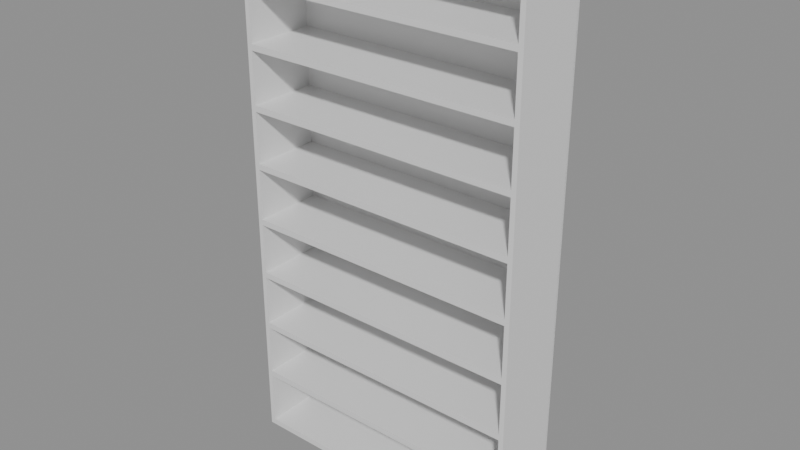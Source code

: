 # Source: e0496_after.blend  (saved by Blender 5.2.44; exported with 4.5.12 LTS)
import bpy
from mathutils import Matrix  # noqa: F401  (used for matrix-valued properties, if any)

bpy.ops.wm.read_factory_settings(use_empty=True)
scene = bpy.context.scene
scene.name = 'Scene'

# ---- materials (node trees are filled in below, after node groups)
mat_madera_nogal = bpy.data.materials.new('Madera_Nogal')

# ---- material node trees
mat_madera_nogal.use_nodes = True; mat_madera_nogal.node_tree.nodes.clear()
_N = mat_madera_nogal.node_tree.nodes; _L = mat_madera_nogal.node_tree.links
n0 = _N.new('ShaderNodeBsdfPrincipled'); n0.name = 'Principled BSDF'; n0.location = (-200, 100)
n0.inputs[3].default_value = 1.45
n0.inputs[10].default_value = 0.005
n1 = _N.new('ShaderNodeOutputMaterial'); n1.name = 'Material Output'; n1.location = (200, 100)
_L.new(n0.outputs[0], n1.inputs[0])
n1.is_active_output = True

# ---- meshes
me_estanteriaprincipal_lat_izq_mesh = bpy.data.meshes.new('EstanteriaPrincipal_Lat_Izq_mesh')
me_estanteriaprincipal_lat_izq_mesh.from_pydata([(0.0, 0.0, 0.0), (0.02, 0.0, 0.0), (0.02, 0.3, 0.0), (0.0, 0.3, 0.0), (0.0, 0.0, 2.2), (0.02, 0.0, 2.2), (0.02, 0.3, 2.2), (0.0, 0.3, 2.2)], [], [(0, 1, 2, 3), (4, 5, 6, 7), (0, 1, 5, 4), (1, 2, 6, 5), (2, 3, 7, 6), (3, 0, 4, 7)])
me_estanteriaprincipal_lat_izq_mesh.materials.append(mat_madera_nogal)
me_estanteriaprincipal_lat_izq_mesh.update()
me_estanteriaprincipal_lat_der_mesh = bpy.data.meshes.new('EstanteriaPrincipal_Lat_Der_mesh')
me_estanteriaprincipal_lat_der_mesh.from_pydata([(0.0, 0.0, 0.0), (0.02, 0.0, 0.0), (0.02, 0.3, 0.0), (0.0, 0.3, 0.0), (0.0, 0.0, 2.2), (0.02, 0.0, 2.2), (0.02, 0.3, 2.2), (0.0, 0.3, 2.2)], [], [(0, 1, 2, 3), (4, 5, 6, 7), (0, 1, 5, 4), (1, 2, 6, 5), (2, 3, 7, 6), (3, 0, 4, 7)])
me_estanteriaprincipal_lat_der_mesh.materials.append(mat_madera_nogal)
me_estanteriaprincipal_lat_der_mesh.update()
me_estanteriaprincipal_base_mesh = bpy.data.meshes.new('EstanteriaPrincipal_Base_mesh')
me_estanteriaprincipal_base_mesh.from_pydata([(0.0, 0.0, 0.0), (1.16, 0.0, 0.0), (1.16, 0.3, 0.0), (0.0, 0.3, 0.0), (0.0, 0.0, 0.025), (1.16, 0.0, 0.025), (1.16, 0.3, 0.025), (0.0, 0.3, 0.025)], [], [(0, 1, 2, 3), (4, 5, 6, 7), (0, 1, 5, 4), (1, 2, 6, 5), (2, 3, 7, 6), (3, 0, 4, 7)])
me_estanteriaprincipal_base_mesh.materials.append(mat_madera_nogal)
me_estanteriaprincipal_base_mesh.update()
me_estanteriaprincipal_tapa_mesh = bpy.data.meshes.new('EstanteriaPrincipal_Tapa_mesh')
me_estanteriaprincipal_tapa_mesh.from_pydata([(0.0, 0.0, 0.0), (1.16, 0.0, 0.0), (1.16, 0.3, 0.0), (0.0, 0.3, 0.0), (0.0, 0.0, 0.025), (1.16, 0.0, 0.025), (1.16, 0.3, 0.025), (0.0, 0.3, 0.025)], [], [(0, 1, 2, 3), (4, 5, 6, 7), (0, 1, 5, 4), (1, 2, 6, 5), (2, 3, 7, 6), (3, 0, 4, 7)])
me_estanteriaprincipal_tapa_mesh.materials.append(mat_madera_nogal)
me_estanteriaprincipal_tapa_mesh.update()
me_estanteriaprincipal_estante_1_mesh = bpy.data.meshes.new('EstanteriaPrincipal_Estante_1_mesh')
me_estanteriaprincipal_estante_1_mesh.from_pydata([(0.0, 0.0, 0.0), (1.16, 0.0, 0.0), (1.16, 0.3, 0.0), (0.0, 0.3, 0.0), (0.0, 0.0, 0.025), (1.16, 0.0, 0.025), (1.16, 0.3, 0.025), (0.0, 0.3, 0.025)], [], [(0, 1, 2, 3), (4, 5, 6, 7), (0, 1, 5, 4), (1, 2, 6, 5), (2, 3, 7, 6), (3, 0, 4, 7)])
me_estanteriaprincipal_estante_1_mesh.materials.append(mat_madera_nogal)
me_estanteriaprincipal_estante_1_mesh.update()
me_estanteriaprincipal_estante_2_mesh = bpy.data.meshes.new('EstanteriaPrincipal_Estante_2_mesh')
me_estanteriaprincipal_estante_2_mesh.from_pydata([(0.0, 0.0, 0.0), (1.16, 0.0, 0.0), (1.16, 0.3, 0.0), (0.0, 0.3, 0.0), (0.0, 0.0, 0.025), (1.16, 0.0, 0.025), (1.16, 0.3, 0.025), (0.0, 0.3, 0.025)], [], [(0, 1, 2, 3), (4, 5, 6, 7), (0, 1, 5, 4), (1, 2, 6, 5), (2, 3, 7, 6), (3, 0, 4, 7)])
me_estanteriaprincipal_estante_2_mesh.materials.append(mat_madera_nogal)
me_estanteriaprincipal_estante_2_mesh.update()
me_estanteriaprincipal_estante_3_mesh = bpy.data.meshes.new('EstanteriaPrincipal_Estante_3_mesh')
me_estanteriaprincipal_estante_3_mesh.from_pydata([(0.0, 0.0, 0.0), (1.16, 0.0, 0.0), (1.16, 0.3, 0.0), (0.0, 0.3, 0.0), (0.0, 0.0, 0.025), (1.16, 0.0, 0.025), (1.16, 0.3, 0.025), (0.0, 0.3, 0.025)], [], [(0, 1, 2, 3), (4, 5, 6, 7), (0, 1, 5, 4), (1, 2, 6, 5), (2, 3, 7, 6), (3, 0, 4, 7)])
me_estanteriaprincipal_estante_3_mesh.materials.append(mat_madera_nogal)
me_estanteriaprincipal_estante_3_mesh.update()
me_estanteriaprincipal_estante_4_mesh = bpy.data.meshes.new('EstanteriaPrincipal_Estante_4_mesh')
me_estanteriaprincipal_estante_4_mesh.from_pydata([(0.0, 0.0, 0.0), (1.16, 0.0, 0.0), (1.16, 0.3, 0.0), (0.0, 0.3, 0.0), (0.0, 0.0, 0.025), (1.16, 0.0, 0.025), (1.16, 0.3, 0.025), (0.0, 0.3, 0.025)], [], [(0, 1, 2, 3), (4, 5, 6, 7), (0, 1, 5, 4), (1, 2, 6, 5), (2, 3, 7, 6), (3, 0, 4, 7)])
me_estanteriaprincipal_estante_4_mesh.materials.append(mat_madera_nogal)
me_estanteriaprincipal_estante_4_mesh.update()
me_estanteriaprincipal_estante_5_mesh = bpy.data.meshes.new('EstanteriaPrincipal_Estante_5_mesh')
me_estanteriaprincipal_estante_5_mesh.from_pydata([(0.0, 0.0, 0.0), (1.16, 0.0, 0.0), (1.16, 0.3, 0.0), (0.0, 0.3, 0.0), (0.0, 0.0, 0.025), (1.16, 0.0, 0.025), (1.16, 0.3, 0.025), (0.0, 0.3, 0.025)], [], [(0, 1, 2, 3), (4, 5, 6, 7), (0, 1, 5, 4), (1, 2, 6, 5), (2, 3, 7, 6), (3, 0, 4, 7)])
me_estanteriaprincipal_estante_5_mesh.materials.append(mat_madera_nogal)
me_estanteriaprincipal_estante_5_mesh.update()
me_estanteriaprincipal_estante_6_mesh = bpy.data.meshes.new('EstanteriaPrincipal_Estante_6_mesh')
me_estanteriaprincipal_estante_6_mesh.from_pydata([(0.0, 0.0, 0.0), (1.16, 0.0, 0.0), (1.16, 0.3, 0.0), (0.0, 0.3, 0.0), (0.0, 0.0, 0.025), (1.16, 0.0, 0.025), (1.16, 0.3, 0.025), (0.0, 0.3, 0.025)], [], [(0, 1, 2, 3), (4, 5, 6, 7), (0, 1, 5, 4), (1, 2, 6, 5), (2, 3, 7, 6), (3, 0, 4, 7)])
me_estanteriaprincipal_estante_6_mesh.materials.append(mat_madera_nogal)
me_estanteriaprincipal_estante_6_mesh.update()
me_estanteriaprincipal_estante_7_mesh = bpy.data.meshes.new('EstanteriaPrincipal_Estante_7_mesh')
me_estanteriaprincipal_estante_7_mesh.from_pydata([(0.0, 0.0, 0.0), (1.16, 0.0, 0.0), (1.16, 0.3, 0.0), (0.0, 0.3, 0.0), (0.0, 0.0, 0.025), (1.16, 0.0, 0.025), (1.16, 0.3, 0.025), (0.0, 0.3, 0.025)], [], [(0, 1, 2, 3), (4, 5, 6, 7), (0, 1, 5, 4), (1, 2, 6, 5), (2, 3, 7, 6), (3, 0, 4, 7)])
me_estanteriaprincipal_estante_7_mesh.materials.append(mat_madera_nogal)
me_estanteriaprincipal_estante_7_mesh.update()
me_estanteriaprincipal_estante_8_mesh = bpy.data.meshes.new('EstanteriaPrincipal_Estante_8_mesh')
me_estanteriaprincipal_estante_8_mesh.from_pydata([(0.0, 0.0, 0.0), (1.16, 0.0, 0.0), (1.16, 0.3, 0.0), (0.0, 0.3, 0.0), (0.0, 0.0, 0.025), (1.16, 0.0, 0.025), (1.16, 0.3, 0.025), (0.0, 0.3, 0.025)], [], [(0, 1, 2, 3), (4, 5, 6, 7), (0, 1, 5, 4), (1, 2, 6, 5), (2, 3, 7, 6), (3, 0, 4, 7)])
me_estanteriaprincipal_estante_8_mesh.materials.append(mat_madera_nogal)
me_estanteriaprincipal_estante_8_mesh.update()
me_estanteriaprincipal_fondo_mesh = bpy.data.meshes.new('EstanteriaPrincipal_Fondo_mesh')
me_estanteriaprincipal_fondo_mesh.from_pydata([(0.0, 0.0, 0.0), (1.2, 0.0, 0.0), (1.2, 0.01, 0.0), (0.0, 0.01, 0.0), (0.0, 0.0, 2.2), (1.2, 0.0, 2.2), (1.2, 0.01, 2.2), (0.0, 0.01, 2.2)], [], [(0, 1, 2, 3), (4, 5, 6, 7), (0, 1, 5, 4), (1, 2, 6, 5), (2, 3, 7, 6), (3, 0, 4, 7)])
me_estanteriaprincipal_fondo_mesh.materials.append(mat_madera_nogal)
me_estanteriaprincipal_fondo_mesh.update()

# ---- objects
ob_estanteriaprincipal = bpy.data.objects.new('EstanteriaPrincipal', None)
ob_estanteriaprincipal_lat_izq = bpy.data.objects.new('EstanteriaPrincipal_Lat_Izq', me_estanteriaprincipal_lat_izq_mesh)
ob_estanteriaprincipal_lat_der = bpy.data.objects.new('EstanteriaPrincipal_Lat_Der', me_estanteriaprincipal_lat_der_mesh)
ob_estanteriaprincipal_base = bpy.data.objects.new('EstanteriaPrincipal_Base', me_estanteriaprincipal_base_mesh)
ob_estanteriaprincipal_tapa = bpy.data.objects.new('EstanteriaPrincipal_Tapa', me_estanteriaprincipal_tapa_mesh)
ob_estanteriaprincipal_estante_1 = bpy.data.objects.new('EstanteriaPrincipal_Estante_1', me_estanteriaprincipal_estante_1_mesh)
ob_estanteriaprincipal_estante_2 = bpy.data.objects.new('EstanteriaPrincipal_Estante_2', me_estanteriaprincipal_estante_2_mesh)
ob_estanteriaprincipal_estante_3 = bpy.data.objects.new('EstanteriaPrincipal_Estante_3', me_estanteriaprincipal_estante_3_mesh)
ob_estanteriaprincipal_estante_4 = bpy.data.objects.new('EstanteriaPrincipal_Estante_4', me_estanteriaprincipal_estante_4_mesh)
ob_estanteriaprincipal_estante_5 = bpy.data.objects.new('EstanteriaPrincipal_Estante_5', me_estanteriaprincipal_estante_5_mesh)
ob_estanteriaprincipal_estante_6 = bpy.data.objects.new('EstanteriaPrincipal_Estante_6', me_estanteriaprincipal_estante_6_mesh)
ob_estanteriaprincipal_estante_7 = bpy.data.objects.new('EstanteriaPrincipal_Estante_7', me_estanteriaprincipal_estante_7_mesh)
ob_estanteriaprincipal_estante_8 = bpy.data.objects.new('EstanteriaPrincipal_Estante_8', me_estanteriaprincipal_estante_8_mesh)
ob_estanteriaprincipal_fondo = bpy.data.objects.new('EstanteriaPrincipal_Fondo', me_estanteriaprincipal_fondo_mesh)

# ---- transforms, parenting, visibility, modifiers, constraints
ob_estanteriaprincipal.location = (0.0, 0.0, 0.0)
ob_estanteriaprincipal.empty_display_type = 'ARROWS'
ob_estanteriaprincipal_lat_izq.parent = ob_estanteriaprincipal
ob_estanteriaprincipal_lat_izq.location = (0.0, 0.0, 0.0)
ob_estanteriaprincipal_lat_der.parent = ob_estanteriaprincipal
ob_estanteriaprincipal_lat_der.location = (1.18, 0.0, 0.0)
ob_estanteriaprincipal_base.parent = ob_estanteriaprincipal
ob_estanteriaprincipal_base.location = (0.02, 0.0, 0.0)
ob_estanteriaprincipal_tapa.parent = ob_estanteriaprincipal
ob_estanteriaprincipal_tapa.location = (0.02, 0.0, 2.175)
ob_estanteriaprincipal_estante_1.parent = ob_estanteriaprincipal
ob_estanteriaprincipal_estante_1.location = (0.02, 0.0, 0.2514)
ob_estanteriaprincipal_estante_2.parent = ob_estanteriaprincipal
ob_estanteriaprincipal_estante_2.location = (0.02, 0.0, 0.4903)
ob_estanteriaprincipal_estante_3.parent = ob_estanteriaprincipal
ob_estanteriaprincipal_estante_3.location = (0.02, 0.0, 0.7292)
ob_estanteriaprincipal_estante_4.parent = ob_estanteriaprincipal
ob_estanteriaprincipal_estante_4.location = (0.02, 0.0, 0.9681)
ob_estanteriaprincipal_estante_5.parent = ob_estanteriaprincipal
ob_estanteriaprincipal_estante_5.location = (0.02, 0.0, 1.207)
ob_estanteriaprincipal_estante_6.parent = ob_estanteriaprincipal
ob_estanteriaprincipal_estante_6.location = (0.02, 0.0, 1.446)
ob_estanteriaprincipal_estante_7.parent = ob_estanteriaprincipal
ob_estanteriaprincipal_estante_7.location = (0.02, 0.0, 1.685)
ob_estanteriaprincipal_estante_8.parent = ob_estanteriaprincipal
ob_estanteriaprincipal_estante_8.location = (0.02, 0.0, 1.924)
ob_estanteriaprincipal_fondo.parent = ob_estanteriaprincipal
ob_estanteriaprincipal_fondo.location = (0.0, 0.29, 0.0)

# ---- collection membership
scene.collection.objects.link(ob_estanteriaprincipal)
scene.collection.objects.link(ob_estanteriaprincipal_lat_izq)
scene.collection.objects.link(ob_estanteriaprincipal_lat_der)
scene.collection.objects.link(ob_estanteriaprincipal_base)
scene.collection.objects.link(ob_estanteriaprincipal_tapa)
scene.collection.objects.link(ob_estanteriaprincipal_estante_1)
scene.collection.objects.link(ob_estanteriaprincipal_estante_2)
scene.collection.objects.link(ob_estanteriaprincipal_estante_3)
scene.collection.objects.link(ob_estanteriaprincipal_estante_4)
scene.collection.objects.link(ob_estanteriaprincipal_estante_5)
scene.collection.objects.link(ob_estanteriaprincipal_estante_6)
scene.collection.objects.link(ob_estanteriaprincipal_estante_7)
scene.collection.objects.link(ob_estanteriaprincipal_estante_8)
scene.collection.objects.link(ob_estanteriaprincipal_fondo)

# ---- scene / render settings (as saved in the file)
scene.frame_start = 1; scene.frame_end = 250; scene.frame_set(1)
scene.render.engine = 'BLENDER_EEVEE_NEXT'
scene.render.bake_bias = 0.0
scene.render.bake_samples = 0
scene.render.compositor_device = 'GPU'
scene.eevee.use_volume_custom_range = False
scene.eevee.fast_gi_thickness_near = 0.1
scene.eevee.fast_gi_thickness_far = 0.0
scene.eevee.ray_tracing_options.screen_trace_thickness = 0.1
bpy.context.view_layer.update()

# ---- added for rendering (the .blend has no active camera and no usable light): camera, sun + grey world if the file has none
cam_auto = bpy.data.cameras.new('AutoCamera')
cam_auto.lens = 50.0
cam_auto.sensor_width = 36.0
cam_auto.clip_end = 1000.0
ob_auto_camera = bpy.data.objects.new('AutoCamera', cam_auto)
scene.collection.objects.link(ob_auto_camera)
ob_auto_camera.location = (2.93516, -2.65219, 2.96813)
ob_auto_camera.rotation_euler = (1.09748, -7.21219e-08, 0.694738)
scene.camera = ob_auto_camera
light_auto_sun = bpy.data.lights.new('AutoSun', 'SUN')
light_auto_sun.energy = 3.0
light_auto_sun.angle = 0.0523599
ob_auto_sun = bpy.data.objects.new('AutoSun', light_auto_sun)
scene.collection.objects.link(ob_auto_sun)
ob_auto_sun.rotation_euler = (0.872665, 0.174533, 0.523599)
if scene.world is None:
    world_auto = bpy.data.worlds.new('AutoWorld')
    world_auto.color = (0.3, 0.3, 0.3)
    scene.world = world_auto
bpy.context.view_layer.update()
